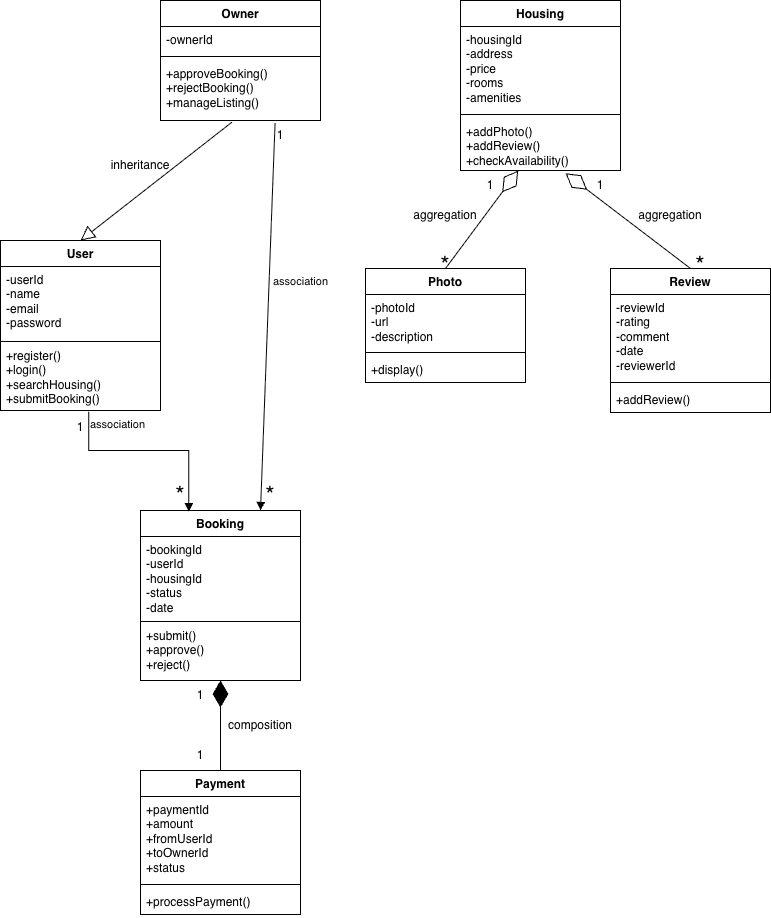

The diagram above was exported from draw.io. Its source (the exported page's mxGraphModel, read from the mxfile embedded in the PNG):
<mxGraphModel dx="1502" dy="969" grid="1" gridSize="10" guides="1" tooltips="1" connect="1" arrows="1" fold="1" page="1" pageScale="1" pageWidth="850" pageHeight="1100" background="none" math="0" shadow="0">
  <root>
    <mxCell id="0" />
    <mxCell id="1" parent="0" />
    <mxCell id="hopYe5hSlbwKk9VHHYVY-1" parent="1" style="swimlane;fontStyle=1;align=center;verticalAlign=top;childLayout=stackLayout;horizontal=1;startSize=26;horizontalStack=0;resizeParent=1;resizeParentMax=0;resizeLast=0;collapsible=1;marginBottom=0;whiteSpace=wrap;html=1;" value="Owner" vertex="1">
      <mxGeometry height="120" width="160" x="220" y="80" as="geometry" />
    </mxCell>
    <mxCell id="hopYe5hSlbwKk9VHHYVY-2" parent="hopYe5hSlbwKk9VHHYVY-1" style="text;strokeColor=none;fillColor=none;align=left;verticalAlign=top;spacingLeft=4;spacingRight=4;overflow=hidden;rotatable=0;points=[[0,0.5],[1,0.5]];portConstraint=eastwest;whiteSpace=wrap;html=1;" value="-ownerId" vertex="1">
      <mxGeometry height="26" width="160" y="26" as="geometry" />
    </mxCell>
    <mxCell id="hopYe5hSlbwKk9VHHYVY-3" parent="hopYe5hSlbwKk9VHHYVY-1" style="line;strokeWidth=1;fillColor=none;align=left;verticalAlign=middle;spacingTop=-1;spacingLeft=3;spacingRight=3;rotatable=0;labelPosition=right;points=[];portConstraint=eastwest;strokeColor=inherit;" value="" vertex="1">
      <mxGeometry height="8" width="160" y="52" as="geometry" />
    </mxCell>
    <mxCell id="hopYe5hSlbwKk9VHHYVY-4" parent="hopYe5hSlbwKk9VHHYVY-1" style="text;strokeColor=none;fillColor=none;align=left;verticalAlign=top;spacingLeft=4;spacingRight=4;overflow=hidden;rotatable=0;points=[[0,0.5],[1,0.5]];portConstraint=eastwest;whiteSpace=wrap;html=1;" value="+approveBooking()&lt;div&gt;+rejectBooking()&lt;/div&gt;&lt;div&gt;+manageListing()&lt;/div&gt;" vertex="1">
      <mxGeometry height="60" width="160" y="60" as="geometry" />
    </mxCell>
    <mxCell id="hopYe5hSlbwKk9VHHYVY-5" parent="1" style="swimlane;fontStyle=1;align=center;verticalAlign=top;childLayout=stackLayout;horizontal=1;startSize=26;horizontalStack=0;resizeParent=1;resizeParentMax=0;resizeLast=0;collapsible=1;marginBottom=0;whiteSpace=wrap;html=1;" value="User" vertex="1">
      <mxGeometry height="170" width="160" x="60" y="320" as="geometry" />
    </mxCell>
    <mxCell id="hopYe5hSlbwKk9VHHYVY-6" parent="hopYe5hSlbwKk9VHHYVY-5" style="text;strokeColor=none;fillColor=none;align=left;verticalAlign=top;spacingLeft=4;spacingRight=4;overflow=hidden;rotatable=0;points=[[0,0.5],[1,0.5]];portConstraint=eastwest;whiteSpace=wrap;html=1;" value="-userId&lt;br&gt;-name&lt;div&gt;-email&lt;/div&gt;&lt;div&gt;-password&lt;/div&gt;" vertex="1">
      <mxGeometry height="74" width="160" y="26" as="geometry" />
    </mxCell>
    <mxCell id="hopYe5hSlbwKk9VHHYVY-7" parent="hopYe5hSlbwKk9VHHYVY-5" style="line;strokeWidth=1;fillColor=none;align=left;verticalAlign=middle;spacingTop=-1;spacingLeft=3;spacingRight=3;rotatable=0;labelPosition=right;points=[];portConstraint=eastwest;strokeColor=inherit;" value="" vertex="1">
      <mxGeometry height="2" width="160" y="100" as="geometry" />
    </mxCell>
    <mxCell id="hopYe5hSlbwKk9VHHYVY-8" parent="hopYe5hSlbwKk9VHHYVY-5" style="text;strokeColor=none;fillColor=none;align=left;verticalAlign=top;spacingLeft=4;spacingRight=4;overflow=hidden;rotatable=0;points=[[0,0.5],[1,0.5]];portConstraint=eastwest;whiteSpace=wrap;html=1;" value="+register()&lt;div&gt;+login()&lt;/div&gt;&lt;div&gt;+searchHousing()&lt;/div&gt;&lt;div&gt;+submitBooking()&lt;/div&gt;" vertex="1">
      <mxGeometry height="68" width="160" y="102" as="geometry" />
    </mxCell>
    <mxCell id="hopYe5hSlbwKk9VHHYVY-10" edge="1" parent="1" source="hopYe5hSlbwKk9VHHYVY-4" style="endArrow=block;endFill=0;endSize=12;html=1;rounded=0;exitX=0.446;exitY=1.029;exitDx=0;exitDy=0;exitPerimeter=0;entryX=0.5;entryY=0;entryDx=0;entryDy=0;" target="hopYe5hSlbwKk9VHHYVY-5" value="">
      <mxGeometry relative="1" width="160" as="geometry">
        <mxPoint x="210" y="320" as="sourcePoint" />
        <mxPoint x="370" y="320" as="targetPoint" />
      </mxGeometry>
    </mxCell>
    <mxCell id="hopYe5hSlbwKk9VHHYVY-11" parent="1" style="text;html=1;whiteSpace=wrap;strokeColor=none;fillColor=none;align=center;verticalAlign=middle;rounded=0;" value="inheritance" vertex="1">
      <mxGeometry height="30" width="60" x="170" y="230" as="geometry" />
    </mxCell>
    <mxCell id="hopYe5hSlbwKk9VHHYVY-12" parent="1" style="swimlane;fontStyle=1;align=center;verticalAlign=top;childLayout=stackLayout;horizontal=1;startSize=26;horizontalStack=0;resizeParent=1;resizeParentMax=0;resizeLast=0;collapsible=1;marginBottom=0;whiteSpace=wrap;html=1;" value="Booking" vertex="1">
      <mxGeometry height="170" width="160" x="200" y="590" as="geometry" />
    </mxCell>
    <mxCell id="hopYe5hSlbwKk9VHHYVY-13" parent="hopYe5hSlbwKk9VHHYVY-12" style="text;strokeColor=none;fillColor=none;align=left;verticalAlign=top;spacingLeft=4;spacingRight=4;overflow=hidden;rotatable=0;points=[[0,0.5],[1,0.5]];portConstraint=eastwest;whiteSpace=wrap;html=1;" value="-bookingId&lt;div&gt;-userId&lt;/div&gt;&lt;div&gt;-housingId&lt;/div&gt;&lt;div&gt;-status&lt;/div&gt;&lt;div&gt;-date&lt;/div&gt;" vertex="1">
      <mxGeometry height="84" width="160" y="26" as="geometry" />
    </mxCell>
    <mxCell id="hopYe5hSlbwKk9VHHYVY-14" parent="hopYe5hSlbwKk9VHHYVY-12" style="line;strokeWidth=1;fillColor=none;align=left;verticalAlign=middle;spacingTop=-1;spacingLeft=3;spacingRight=3;rotatable=0;labelPosition=right;points=[];portConstraint=eastwest;strokeColor=inherit;" value="" vertex="1">
      <mxGeometry height="2" width="160" y="110" as="geometry" />
    </mxCell>
    <mxCell id="hopYe5hSlbwKk9VHHYVY-15" parent="hopYe5hSlbwKk9VHHYVY-12" style="text;strokeColor=none;fillColor=none;align=left;verticalAlign=top;spacingLeft=4;spacingRight=4;overflow=hidden;rotatable=0;points=[[0,0.5],[1,0.5]];portConstraint=eastwest;whiteSpace=wrap;html=1;" value="+submit()&lt;div&gt;+approve()&lt;/div&gt;&lt;div&gt;+reject()&lt;/div&gt;" vertex="1">
      <mxGeometry height="58" width="160" y="112" as="geometry" />
    </mxCell>
    <mxCell id="hopYe5hSlbwKk9VHHYVY-19" edge="1" parent="1" source="hopYe5hSlbwKk9VHHYVY-8" style="endArrow=block;endFill=1;html=1;edgeStyle=orthogonalEdgeStyle;align=left;verticalAlign=top;rounded=0;entryX=0.302;entryY=0.007;entryDx=0;entryDy=0;entryPerimeter=0;exitX=0.552;exitY=1.018;exitDx=0;exitDy=0;exitPerimeter=0;" target="hopYe5hSlbwKk9VHHYVY-12" value="association">
      <mxGeometry relative="1" x="-1" as="geometry">
        <Array as="points">
          <mxPoint x="148" y="530" />
          <mxPoint x="248" y="530" />
        </Array>
        <mxPoint x="210" y="500" as="sourcePoint" />
        <mxPoint x="370" y="500" as="targetPoint" />
      </mxGeometry>
    </mxCell>
    <mxCell id="hopYe5hSlbwKk9VHHYVY-21" edge="1" parent="1" source="hopYe5hSlbwKk9VHHYVY-4" style="html=1;verticalAlign=bottom;endArrow=block;curved=0;rounded=0;exitX=0.716;exitY=1.046;exitDx=0;exitDy=0;exitPerimeter=0;entryX=0.75;entryY=0;entryDx=0;entryDy=0;" target="hopYe5hSlbwKk9VHHYVY-12" value="association">
      <mxGeometry relative="1" width="80" x="-0.1424" y="32" as="geometry">
        <mxPoint as="offset" />
        <mxPoint x="250" y="480" as="sourcePoint" />
        <mxPoint x="330" y="480" as="targetPoint" />
      </mxGeometry>
    </mxCell>
    <mxCell id="hopYe5hSlbwKk9VHHYVY-22" parent="1" style="swimlane;fontStyle=1;align=center;verticalAlign=top;childLayout=stackLayout;horizontal=1;startSize=26;horizontalStack=0;resizeParent=1;resizeParentMax=0;resizeLast=0;collapsible=1;marginBottom=0;whiteSpace=wrap;html=1;" value="Payment" vertex="1">
      <mxGeometry height="144" width="160" x="200" y="850" as="geometry" />
    </mxCell>
    <mxCell id="hopYe5hSlbwKk9VHHYVY-23" parent="hopYe5hSlbwKk9VHHYVY-22" style="text;strokeColor=none;fillColor=none;align=left;verticalAlign=top;spacingLeft=4;spacingRight=4;overflow=hidden;rotatable=0;points=[[0,0.5],[1,0.5]];portConstraint=eastwest;whiteSpace=wrap;html=1;" value="+paymentId&lt;div&gt;+amount&lt;/div&gt;&lt;div&gt;+fromUserId&lt;/div&gt;&lt;div&gt;+toOwnerId&lt;/div&gt;&lt;div&gt;+status&lt;/div&gt;" vertex="1">
      <mxGeometry height="84" width="160" y="26" as="geometry" />
    </mxCell>
    <mxCell id="hopYe5hSlbwKk9VHHYVY-24" parent="hopYe5hSlbwKk9VHHYVY-22" style="line;strokeWidth=1;fillColor=none;align=left;verticalAlign=middle;spacingTop=-1;spacingLeft=3;spacingRight=3;rotatable=0;labelPosition=right;points=[];portConstraint=eastwest;strokeColor=inherit;" value="" vertex="1">
      <mxGeometry height="8" width="160" y="110" as="geometry" />
    </mxCell>
    <mxCell id="hopYe5hSlbwKk9VHHYVY-25" parent="hopYe5hSlbwKk9VHHYVY-22" style="text;strokeColor=none;fillColor=none;align=left;verticalAlign=top;spacingLeft=4;spacingRight=4;overflow=hidden;rotatable=0;points=[[0,0.5],[1,0.5]];portConstraint=eastwest;whiteSpace=wrap;html=1;" value="+processPayment()" vertex="1">
      <mxGeometry height="26" width="160" y="118" as="geometry" />
    </mxCell>
    <mxCell id="hopYe5hSlbwKk9VHHYVY-26" edge="1" parent="1" source="hopYe5hSlbwKk9VHHYVY-22" style="endArrow=diamondThin;endFill=1;endSize=24;html=1;rounded=0;exitX=0.5;exitY=0;exitDx=0;exitDy=0;" target="hopYe5hSlbwKk9VHHYVY-15" value="">
      <mxGeometry relative="1" width="160" as="geometry">
        <mxPoint x="210" y="740" as="sourcePoint" />
        <mxPoint x="370" y="740" as="targetPoint" />
      </mxGeometry>
    </mxCell>
    <mxCell id="hopYe5hSlbwKk9VHHYVY-27" parent="1" style="text;html=1;whiteSpace=wrap;strokeColor=none;fillColor=none;align=center;verticalAlign=middle;rounded=0;" value="1" vertex="1">
      <mxGeometry height="30" width="60" x="230" y="760" as="geometry" />
    </mxCell>
    <mxCell id="hopYe5hSlbwKk9VHHYVY-28" parent="1" style="text;html=1;whiteSpace=wrap;strokeColor=none;fillColor=none;align=center;verticalAlign=middle;rounded=0;" value="1" vertex="1">
      <mxGeometry height="30" width="60" x="230" y="820" as="geometry" />
    </mxCell>
    <mxCell id="hopYe5hSlbwKk9VHHYVY-29" parent="1" style="text;html=1;whiteSpace=wrap;strokeColor=none;fillColor=none;align=center;verticalAlign=middle;rounded=0;" value="composition" vertex="1">
      <mxGeometry height="30" width="60" x="290" y="790" as="geometry" />
    </mxCell>
    <mxCell id="hopYe5hSlbwKk9VHHYVY-30" parent="1" style="swimlane;fontStyle=1;align=center;verticalAlign=top;childLayout=stackLayout;horizontal=1;startSize=26;horizontalStack=0;resizeParent=1;resizeParentMax=0;resizeLast=0;collapsible=1;marginBottom=0;whiteSpace=wrap;html=1;" value="Housing" vertex="1">
      <mxGeometry height="170" width="160" x="520" y="80" as="geometry" />
    </mxCell>
    <mxCell id="hopYe5hSlbwKk9VHHYVY-31" parent="hopYe5hSlbwKk9VHHYVY-30" style="text;strokeColor=none;fillColor=none;align=left;verticalAlign=top;spacingLeft=4;spacingRight=4;overflow=hidden;rotatable=0;points=[[0,0.5],[1,0.5]];portConstraint=eastwest;whiteSpace=wrap;html=1;" value="-housingId&lt;div&gt;-address&lt;/div&gt;&lt;div&gt;-price&lt;/div&gt;&lt;div&gt;-rooms&lt;/div&gt;&lt;div&gt;-amenities&lt;/div&gt;&lt;div&gt;&lt;br&gt;&lt;/div&gt;" vertex="1">
      <mxGeometry height="84" width="160" y="26" as="geometry" />
    </mxCell>
    <mxCell id="hopYe5hSlbwKk9VHHYVY-32" parent="hopYe5hSlbwKk9VHHYVY-30" style="line;strokeWidth=1;fillColor=none;align=left;verticalAlign=middle;spacingTop=-1;spacingLeft=3;spacingRight=3;rotatable=0;labelPosition=right;points=[];portConstraint=eastwest;strokeColor=inherit;" value="" vertex="1">
      <mxGeometry height="8" width="160" y="110" as="geometry" />
    </mxCell>
    <mxCell id="hopYe5hSlbwKk9VHHYVY-33" parent="hopYe5hSlbwKk9VHHYVY-30" style="text;strokeColor=none;fillColor=none;align=left;verticalAlign=top;spacingLeft=4;spacingRight=4;overflow=hidden;rotatable=0;points=[[0,0.5],[1,0.5]];portConstraint=eastwest;whiteSpace=wrap;html=1;" value="+addPhoto()&lt;div&gt;+addReview()&lt;/div&gt;&lt;div&gt;+checkAvailability()&lt;/div&gt;" vertex="1">
      <mxGeometry height="52" width="160" y="118" as="geometry" />
    </mxCell>
    <mxCell id="hopYe5hSlbwKk9VHHYVY-34" parent="1" style="swimlane;fontStyle=1;align=center;verticalAlign=top;childLayout=stackLayout;horizontal=1;startSize=26;horizontalStack=0;resizeParent=1;resizeParentMax=0;resizeLast=0;collapsible=1;marginBottom=0;whiteSpace=wrap;html=1;" value="Photo" vertex="1">
      <mxGeometry height="114" width="160" x="425" y="348" as="geometry" />
    </mxCell>
    <mxCell id="hopYe5hSlbwKk9VHHYVY-35" parent="hopYe5hSlbwKk9VHHYVY-34" style="text;strokeColor=none;fillColor=none;align=left;verticalAlign=top;spacingLeft=4;spacingRight=4;overflow=hidden;rotatable=0;points=[[0,0.5],[1,0.5]];portConstraint=eastwest;whiteSpace=wrap;html=1;" value="-photoId&lt;div&gt;-url&lt;/div&gt;&lt;div&gt;-description&lt;br&gt;&lt;div&gt;&lt;br&gt;&lt;/div&gt;&lt;/div&gt;" vertex="1">
      <mxGeometry height="54" width="160" y="26" as="geometry" />
    </mxCell>
    <mxCell id="hopYe5hSlbwKk9VHHYVY-36" parent="hopYe5hSlbwKk9VHHYVY-34" style="line;strokeWidth=1;fillColor=none;align=left;verticalAlign=middle;spacingTop=-1;spacingLeft=3;spacingRight=3;rotatable=0;labelPosition=right;points=[];portConstraint=eastwest;strokeColor=inherit;" value="" vertex="1">
      <mxGeometry height="8" width="160" y="80" as="geometry" />
    </mxCell>
    <mxCell id="hopYe5hSlbwKk9VHHYVY-37" parent="hopYe5hSlbwKk9VHHYVY-34" style="text;strokeColor=none;fillColor=none;align=left;verticalAlign=top;spacingLeft=4;spacingRight=4;overflow=hidden;rotatable=0;points=[[0,0.5],[1,0.5]];portConstraint=eastwest;whiteSpace=wrap;html=1;" value="+display()" vertex="1">
      <mxGeometry height="26" width="160" y="88" as="geometry" />
    </mxCell>
    <mxCell id="hopYe5hSlbwKk9VHHYVY-38" parent="1" style="swimlane;fontStyle=1;align=center;verticalAlign=top;childLayout=stackLayout;horizontal=1;startSize=26;horizontalStack=0;resizeParent=1;resizeParentMax=0;resizeLast=0;collapsible=1;marginBottom=0;whiteSpace=wrap;html=1;" value="Review" vertex="1">
      <mxGeometry height="144" width="160" x="670" y="348" as="geometry" />
    </mxCell>
    <mxCell id="hopYe5hSlbwKk9VHHYVY-39" parent="hopYe5hSlbwKk9VHHYVY-38" style="text;strokeColor=none;fillColor=none;align=left;verticalAlign=top;spacingLeft=4;spacingRight=4;overflow=hidden;rotatable=0;points=[[0,0.5],[1,0.5]];portConstraint=eastwest;whiteSpace=wrap;html=1;" value="-reviewId&lt;div&gt;-rating&lt;/div&gt;&lt;div&gt;-comment&lt;/div&gt;&lt;div&gt;-date&lt;/div&gt;&lt;div&gt;-reviewerId&lt;/div&gt;" vertex="1">
      <mxGeometry height="84" width="160" y="26" as="geometry" />
    </mxCell>
    <mxCell id="hopYe5hSlbwKk9VHHYVY-40" parent="hopYe5hSlbwKk9VHHYVY-38" style="line;strokeWidth=1;fillColor=none;align=left;verticalAlign=middle;spacingTop=-1;spacingLeft=3;spacingRight=3;rotatable=0;labelPosition=right;points=[];portConstraint=eastwest;strokeColor=inherit;" value="" vertex="1">
      <mxGeometry height="8" width="160" y="110" as="geometry" />
    </mxCell>
    <mxCell id="hopYe5hSlbwKk9VHHYVY-41" parent="hopYe5hSlbwKk9VHHYVY-38" style="text;strokeColor=none;fillColor=none;align=left;verticalAlign=top;spacingLeft=4;spacingRight=4;overflow=hidden;rotatable=0;points=[[0,0.5],[1,0.5]];portConstraint=eastwest;whiteSpace=wrap;html=1;" value="+addReview()" vertex="1">
      <mxGeometry height="26" width="160" y="118" as="geometry" />
    </mxCell>
    <mxCell id="hopYe5hSlbwKk9VHHYVY-42" edge="1" parent="1" source="hopYe5hSlbwKk9VHHYVY-34" style="endArrow=diamondThin;endFill=0;endSize=24;html=1;rounded=0;exitX=0.5;exitY=0;exitDx=0;exitDy=0;entryX=0.361;entryY=1.003;entryDx=0;entryDy=0;entryPerimeter=0;" target="hopYe5hSlbwKk9VHHYVY-33" value="">
      <mxGeometry relative="1" width="160" as="geometry">
        <mxPoint x="490" y="320" as="sourcePoint" />
        <mxPoint x="650" y="320" as="targetPoint" />
      </mxGeometry>
    </mxCell>
    <mxCell id="hopYe5hSlbwKk9VHHYVY-43" parent="1" style="text;html=1;whiteSpace=wrap;strokeColor=none;fillColor=none;align=center;verticalAlign=middle;rounded=0;strokeWidth=16;perimeterSpacing=4;" value="&lt;font style=&quot;font-size: 24px;&quot;&gt;*&lt;/font&gt;" vertex="1">
      <mxGeometry height="30" width="60" x="475" y="330" as="geometry" />
    </mxCell>
    <mxCell id="hopYe5hSlbwKk9VHHYVY-44" parent="1" style="text;html=1;whiteSpace=wrap;strokeColor=none;fillColor=none;align=center;verticalAlign=middle;rounded=0;" value="1" vertex="1">
      <mxGeometry height="30" width="60" x="520" y="250" as="geometry" />
    </mxCell>
    <mxCell id="hopYe5hSlbwKk9VHHYVY-45" edge="1" parent="1" source="hopYe5hSlbwKk9VHHYVY-38" style="endArrow=diamondThin;endFill=0;endSize=24;html=1;rounded=0;entryX=0.657;entryY=1.054;entryDx=0;entryDy=0;entryPerimeter=0;exitX=0.5;exitY=0;exitDx=0;exitDy=0;" target="hopYe5hSlbwKk9VHHYVY-33" value="">
      <mxGeometry relative="1" width="160" as="geometry">
        <mxPoint x="700" y="330" as="sourcePoint" />
        <mxPoint x="860" y="330" as="targetPoint" />
      </mxGeometry>
    </mxCell>
    <mxCell id="hopYe5hSlbwKk9VHHYVY-46" parent="1" style="text;html=1;whiteSpace=wrap;strokeColor=none;fillColor=none;align=center;verticalAlign=middle;rounded=0;strokeWidth=16;perimeterSpacing=4;" value="&lt;font style=&quot;font-size: 24px;&quot;&gt;*&lt;/font&gt;" vertex="1">
      <mxGeometry height="30" width="60" x="730" y="330" as="geometry" />
    </mxCell>
    <mxCell id="hopYe5hSlbwKk9VHHYVY-47" parent="1" style="text;html=1;whiteSpace=wrap;strokeColor=none;fillColor=none;align=center;verticalAlign=middle;rounded=0;" value="1" vertex="1">
      <mxGeometry height="30" width="60" x="630" y="250" as="geometry" />
    </mxCell>
    <mxCell id="hopYe5hSlbwKk9VHHYVY-48" parent="1" style="text;html=1;whiteSpace=wrap;strokeColor=none;fillColor=none;align=center;verticalAlign=middle;rounded=0;" value="1" vertex="1">
      <mxGeometry height="30" width="60" x="310" y="200" as="geometry" />
    </mxCell>
    <mxCell id="hopYe5hSlbwKk9VHHYVY-50" parent="1" style="text;html=1;whiteSpace=wrap;strokeColor=none;fillColor=none;align=center;verticalAlign=middle;rounded=0;strokeWidth=16;perimeterSpacing=4;" value="&lt;font style=&quot;font-size: 24px;&quot;&gt;*&lt;/font&gt;" vertex="1">
      <mxGeometry height="30" width="60" x="300" y="560" as="geometry" />
    </mxCell>
    <mxCell id="hopYe5hSlbwKk9VHHYVY-51" parent="1" style="text;html=1;whiteSpace=wrap;strokeColor=none;fillColor=none;align=center;verticalAlign=middle;rounded=0;" value="1" vertex="1">
      <mxGeometry height="30" width="60" x="110" y="492" as="geometry" />
    </mxCell>
    <mxCell id="hopYe5hSlbwKk9VHHYVY-54" parent="1" style="text;html=1;whiteSpace=wrap;strokeColor=none;fillColor=none;align=center;verticalAlign=middle;rounded=0;strokeWidth=16;perimeterSpacing=4;" value="&lt;font style=&quot;font-size: 24px;&quot;&gt;*&lt;/font&gt;" vertex="1">
      <mxGeometry height="30" width="60" x="210" y="560" as="geometry" />
    </mxCell>
    <mxCell id="hopYe5hSlbwKk9VHHYVY-55" parent="1" style="text;html=1;whiteSpace=wrap;strokeColor=none;fillColor=none;align=center;verticalAlign=middle;rounded=0;" value="aggregation" vertex="1">
      <mxGeometry height="30" width="60" x="475" y="280" as="geometry" />
    </mxCell>
    <mxCell id="hopYe5hSlbwKk9VHHYVY-56" parent="1" style="text;html=1;whiteSpace=wrap;strokeColor=none;fillColor=none;align=center;verticalAlign=middle;rounded=0;" value="aggregation" vertex="1">
      <mxGeometry height="30" width="60" x="700" y="280" as="geometry" />
    </mxCell>
  </root>
</mxGraphModel>